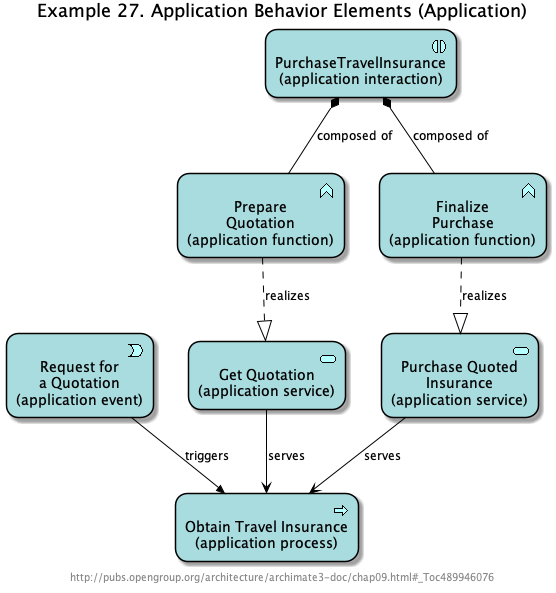

The diagram above was rendered by PlantUML. Its source (embedded in the PNG):
@startuml Ex_27_ApplicationBehaviorElements


skinparam defaultTextAlignment center
skinparam wrapWidth 400
skinparam maxMessageSize 150
skinparam StereotypeAlignment right

skinparam Arrow {
    Color #000000
    FontColor #000000
    FontSize 12
}
skinparam Folder<<grouping>> {
    Shadowing true
    StereotypeFontSize 0
    FontColor #444444
    BorderColor #444444
    BorderStyle dashed
}
skinparam Folder<<group>> {
    Shadowing true
    StereotypeFontSize 0
    FontColor #444444
    BackgroundColor lightgrey
}
skinparam rectangle<<boundary>> {
    Shadowing false
    StereotypeFontSize 0
    FontColor #444444
    BorderColor #444444
    BorderStyle dashed
}
skinparam node {
  StereotypeAlignment right
}
skinparam cloud {
  StereotypeAlignment right
}
skinparam frame {
  StereotypeAlignment right
}
skinparam archimate {
  StereotypeAlignment right
  RoundCorner<<strategy-capability>> 25
  RoundCorner<<strategy-course-of-action>> 25
  RoundCorner<<business-process>> 25
  RoundCorner<<business-function>> 25
  RoundCorner<<business-interaction>> 25
  RoundCorner<<business-event>> 25
  RoundCorner<<business-service>> 25
  RoundCorner<<application-function>> 25
  RoundCorner<<application-interaction>> 25
  RoundCorner<<application-process>> 25
  RoundCorner<<application-event>> 25
  RoundCorner<<application-service>> 25
  RoundCorner<<technology-function>> 25
  RoundCorner<<technology-process>> 25
  RoundCorner<<technology-interaction>> 25
  RoundCorner<<technology-event>> 25
  RoundCorner<<technology-infra-service>> 25
  RoundCorner<<implementation-workpackage>> 25
  RoundCorner<<implementation-event>> 25
  DiagonalCorner<<motivation-stakeholder>> 12
  DiagonalCorner<<motivation-driver>> 12
  DiagonalCorner<<motivation-assessment>> 12
  DiagonalCorner<<motivation-goal>> 12
  DiagonalCorner<<motivation-outcome>> 12
  DiagonalCorner<<motivation-principle>> 12
  DiagonalCorner<<motivation-requirement>> 12
  DiagonalCorner<<motivation-constraint>> 12
}
skinparam usecase {
  BorderColor #000000
}
























footer http://pubs.opengroup.org/architecture/archimate3-doc/chap09.html#_Toc489946076

title Example 27. Application Behavior Elements (Application)

archimate #APPLICATION "Prepare\nQuotation\n(application function)" <<application-function>> as AF_1
archimate #APPLICATION "Obtain Travel Insurance\n(application process)" <<application-process>> as AP_1
archimate #APPLICATION "Request for\na Quotation\n(application event)" <<application-event>> as AE_1
archimate #APPLICATION "Finalize\nPurchase\n(application function)" <<application-function>> as AF_2
archimate #APPLICATION "Purchase Quoted\nInsurance\n(application service)" <<application-service>> as AS_4
archimate #APPLICATION "PurchaseTravelInsurance\n(application interaction)" <<application-interaction>> as AI_1
archimate #APPLICATION "Get Quotation\n(application service)" <<application-service>> as AS_3
AI_1 *-- AF_1 : "composed of"
AE_1 -->> AP_1 : "triggers"
AS_4 --> AP_1 : "serves"
AF_2 ..|> AS_4 : "realizes"
AF_1 ..|> AS_3 : "realizes"
AS_3 --> AP_1 : "serves"
AI_1 *-- AF_2 : "composed of"
@enduml